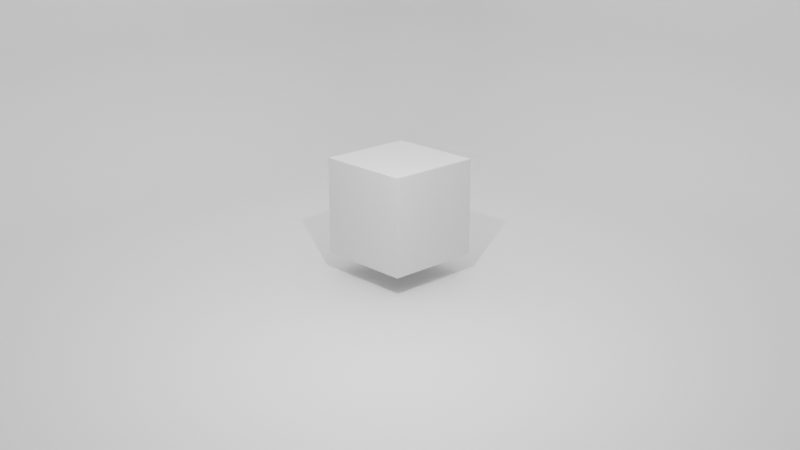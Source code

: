 # Source: basic-studio.blend  (saved by Blender 2.93.21; exported with 4.5.12 LTS)
import bpy
from mathutils import Matrix  # noqa: F401  (used for matrix-valued properties, if any)

bpy.ops.wm.read_factory_settings(use_empty=True)
scene = bpy.context.scene
scene.name = 'Scene'

# ---- collections
col_collection = bpy.data.collections.new('Collection'); scene.collection.children.link(col_collection)

# ---- materials (node trees are filled in below, after node groups)
mat_material = bpy.data.materials.new('Material')
mat_material.alpha_threshold = 0.0
mat_material.use_transparent_shadow = False
mat_material.line_color = (0.0, 0.0, 0.0, 1.0)
mat_fond = bpy.data.materials.new('Fond')
mat_fond.use_transparent_shadow = False

# ---- material node trees
mat_material.use_nodes = True; mat_material.node_tree.nodes.clear()
_N = mat_material.node_tree.nodes; _L = mat_material.node_tree.links
n0 = _N.new('ShaderNodeOutputMaterial'); n0.name = 'Material Output'; n0.location = (300, 300)
n1 = _N.new('ShaderNodeBsdfPrincipled'); n1.name = 'Principled BSDF'; n1.location = (10, 300)
n1.distribution = 'GGX'
n1.subsurface_method = 'BURLEY'
n1.inputs[2].default_value = 0.4
n1.inputs[3].default_value = 1.45
n1.inputs[27].default_value = (0.0, 0.0, 0.0, 1.0)
n1.inputs[28].default_value = 1.0
_L.new(n1.outputs[0], n0.inputs[0])
n0.is_active_output = True
mat_fond.use_nodes = True; mat_fond.node_tree.nodes.clear()
_N = mat_fond.node_tree.nodes; _L = mat_fond.node_tree.links
n0 = _N.new('ShaderNodeBsdfPrincipled'); n0.name = 'Principled BSDF'; n0.location = (10, 300)
n0.distribution = 'GGX'
n0.subsurface_method = 'BURLEY'
n0.inputs[3].default_value = 1.45
n0.inputs[27].default_value = (0.0, 0.0, 0.0, 1.0)
n0.inputs[28].default_value = 1.0
n1 = _N.new('ShaderNodeOutputMaterial'); n1.name = 'Material Output'; n1.location = (300, 300)
_L.new(n0.outputs[0], n1.inputs[0])
n1.is_active_output = True

# ---- world
world_world = bpy.data.worlds.new('World'); scene.world = world_world
world_world.use_nodes = True; world_world.node_tree.nodes.clear()
_N = world_world.node_tree.nodes; _L = world_world.node_tree.links
n0 = _N.new('ShaderNodeOutputWorld'); n0.name = 'World Output'; n0.location = (300, 300)
n1 = _N.new('ShaderNodeBackground'); n1.name = 'Background'; n1.location = (10, 300)
n1.inputs[0].default_value = (0.05088, 0.05088, 0.05088, 1.0)
_L.new(n1.outputs[0], n0.inputs[0])
n0.is_active_output = True
world_world.color = (0.05088, 0.05088, 0.05088)
world_world.use_sun_shadow = False
world_world.sun_shadow_jitter_overblur = 0.0

# ---- cameras
cam_camera = bpy.data.cameras.new('Camera')
cam_camera.clip_end = 100.0
cam_camera.ortho_scale = 7.314

# ---- lights
light_light = bpy.data.lights.new('Light', 'POINT')
light_light.transmission_factor = 0.0
light_light.energy = 1000.0
light_light.shadow_soft_size = 0.1
light_light.shadow_maximum_resolution = 0.006
light_light.use_absolute_resolution = True
light_area = bpy.data.lights.new('Area', 'AREA')
light_area.transmission_factor = 0.0
light_area.energy = 1963.0
light_area.shadow_soft_size = 21.48
light_area.shadow_maximum_resolution = 0.006
light_area.use_absolute_resolution = True
light_area.size = 21.48
light_area.size_y = 1.0

# ---- meshes
me_cube = bpy.data.meshes.new('Cube')
me_cube.from_pydata([(1.0, 1.0, 1.0), (1.0, 1.0, -1.0), (1.0, -1.0, 1.0), (1.0, -1.0, -1.0), (-1.0, 1.0, 1.0), (-1.0, 1.0, -1.0), (-1.0, -1.0, 1.0), (-1.0, -1.0, -1.0)], [], [(0, 4, 6, 2), (3, 2, 6, 7), (7, 6, 4, 5), (5, 1, 3, 7), (1, 0, 2, 3), (5, 4, 0, 1)])
_uv = me_cube.uv_layers.new(name='UVMap')
_uv.uv.foreach_set('vector', [0.625, 0.5, 0.875, 0.5, 0.875, 0.75, 0.625, 0.75, 0.375, 0.75, 0.625, 0.75, 0.625, 1.0, 0.375, 1.0, 0.375, 0.0, 0.625, 0.0, 0.625, 0.25, 0.375, 0.25, 0.125, 0.5, 0.375, 0.5, 0.375, 0.75, 0.125, 0.75, 0.375, 0.5, 0.625, 0.5, 0.625, 0.75, 0.375, 0.75, 0.375, 0.25, 0.625, 0.25, 0.625, 0.5, 0.375, 0.5])
me_cube.materials.append(mat_material)
me_cube.use_remesh_preserve_volume = False
me_cube.use_remesh_preserve_attributes = False
me_cube.use_mirror_vertex_groups = False
me_cube.update()
me_plane = bpy.data.meshes.new('Plane')
me_plane.from_pydata([(1.0, -1.0, 0.0), (-1.0, -1.0, 0.9123), (1.0, 1.0, 0.9123), (-0.6804, -1.0, 0.0), (-1.0, -1.0, 0.3196), (-0.7138, -1.0, 0.001751), (-0.7469, -1.0, 0.006984), (-0.7792, -1.0, 0.01564), (-0.8104, -1.0, 0.02763), (-0.8402, -1.0, 0.04282), (-0.8683, -1.0, 0.06104), (-0.8943, -1.0, 0.08209), (-0.9179, -1.0, 0.1057), (-0.939, -1.0, 0.1317), (-0.9572, -1.0, 0.1598), (-0.9724, -1.0, 0.1896), (-0.9844, -1.0, 0.2208), (-0.993, -1.0, 0.2531), (-0.9982, -1.0, 0.2862), (-1.0, 0.6804, 0.3196), (-0.6804, 0.6804, 0.0), (-0.6804, 1.0, 0.3196), (-0.9982, 0.6804, 0.2862), (-0.993, 0.6804, 0.2532), (-0.9844, 0.6804, 0.2208), (-0.9724, 0.6804, 0.1896), (-0.9572, 0.6804, 0.1598), (-0.939, 0.6804, 0.1317), (-0.9179, 0.6804, 0.1057), (-0.9982, 0.7138, 0.3196), (-0.9964, 0.7142, 0.2855), (-0.9908, 0.7144, 0.2515), (-0.9817, 0.7145, 0.2186), (-0.9694, 0.7146, 0.1875), (-0.9542, 0.7146, 0.1583), (-0.9364, 0.7146, 0.1313), (-0.9162, 0.7146, 0.1065), (-0.993, 0.7468, 0.3196), (-0.9908, 0.7481, 0.2851), (-0.9849, 0.7487, 0.2506), (-0.9755, 0.7489, 0.2176), (-0.963, 0.7486, 0.1869), (-0.948, 0.7482, 0.1586), (-0.9309, 0.7478, 0.1329), (-0.9118, 0.7476, 0.1096), (-0.9844, 0.7792, 0.3196), (-0.9818, 0.7811, 0.285), (-0.9755, 0.7819, 0.2505), (-0.9659, 0.7817, 0.2177), (-0.9536, 0.7809, 0.1877), (-0.9392, 0.7797, 0.1605), (-0.9231, 0.7786, 0.1362), (-0.9053, 0.7779, 0.1145), (-0.9724, 0.8104, 0.3196), (-0.9694, 0.8125, 0.285), (-0.9629, 0.813, 0.2508), (-0.9535, 0.8121, 0.2186), (-0.9419, 0.8102, 0.1895), (-0.9285, 0.8079, 0.1636), (-0.9137, 0.8059, 0.1408), (-0.8975, 0.8046, 0.1206), (-0.9572, 0.8402, 0.3196), (-0.9541, 0.8418, 0.2851), (-0.9478, 0.8415, 0.2513), (-0.9391, 0.8395, 0.2199), (-0.9284, 0.8363, 0.1918), (-0.9165, 0.8327, 0.1673), (-0.9035, 0.8294, 0.1459), (-0.889, 0.8274, 0.1273), (-0.939, 0.8683, 0.3196), (-0.9362, 0.8689, 0.2852), (-0.9306, 0.8674, 0.2519), (-0.9228, 0.8639, 0.2212), (-0.9136, 0.8592, 0.194), (-0.9034, 0.8541, 0.1705), (-0.8925, 0.8495, 0.1505), (-0.8805, 0.8464, 0.1337), (-0.9179, 0.8943, 0.3196), (-0.9159, 0.8937, 0.2854), (-0.9115, 0.8907, 0.2523), (-0.9051, 0.8857, 0.222), (-0.8974, 0.8795, 0.1953), (-0.889, 0.8728, 0.1726), (-0.8804, 0.8663, 0.1536), (-0.8719, 0.8613, 0.1387), (-0.6804, 0.7138, 0.00175), (-0.6804, 0.7468, 0.006983), (-0.6804, 0.7792, 0.01564), (-0.6804, 0.8104, 0.02763), (-0.6804, 0.8402, 0.04282), (-0.6804, 0.8683, 0.06104), (-0.6804, 0.8943, 0.08209), (-0.7138, 0.6804, 0.00175), (-0.7142, 0.7145, 0.003629), (-0.7144, 0.7485, 0.009194), (-0.7145, 0.7814, 0.01829), (-0.7146, 0.8125, 0.0306), (-0.7146, 0.8417, 0.04582), (-0.7146, 0.8687, 0.06365), (-0.7146, 0.8935, 0.08385), (-0.7468, 0.6804, 0.006983), (-0.7481, 0.7149, 0.009157), (-0.7487, 0.7494, 0.0151), (-0.7489, 0.7824, 0.02455), (-0.7486, 0.8131, 0.03699), (-0.7482, 0.8414, 0.05197), (-0.7478, 0.8671, 0.06913), (-0.7476, 0.8904, 0.08823), (-0.7792, 0.6804, 0.01564), (-0.7811, 0.715, 0.01825), (-0.7819, 0.7495, 0.02454), (-0.7817, 0.7823, 0.03413), (-0.7809, 0.8123, 0.04639), (-0.7797, 0.8395, 0.06078), (-0.7786, 0.8638, 0.07693), (-0.7779, 0.8855, 0.09472), (-0.8104, 0.6804, 0.02763), (-0.8125, 0.715, 0.03061), (-0.813, 0.7492, 0.03706), (-0.8121, 0.7814, 0.04647), (-0.8102, 0.8105, 0.05814), (-0.8079, 0.8364, 0.07149), (-0.8059, 0.8592, 0.08628), (-0.8046, 0.8794, 0.1025), (-0.8402, 0.6804, 0.04282), (-0.8418, 0.7149, 0.04592), (-0.8415, 0.7487, 0.05216), (-0.8395, 0.7801, 0.06095), (-0.8363, 0.8082, 0.07157), (-0.8327, 0.8327, 0.08346), (-0.8294, 0.8541, 0.09653), (-0.8274, 0.8727, 0.111), (-0.8683, 0.6804, 0.06104), (-0.8689, 0.7148, 0.06383), (-0.8674, 0.7481, 0.06939), (-0.8639, 0.7788, 0.07715), (-0.8592, 0.806, 0.0864), (-0.8541, 0.8295, 0.09657), (-0.8495, 0.8495, 0.1075), (-0.8464, 0.8663, 0.1195), (-0.8943, 0.6804, 0.08209), (-0.8937, 0.7146, 0.08407), (-0.8907, 0.7477, 0.08852), (-0.8857, 0.778, 0.09493), (-0.8795, 0.8047, 0.1026), (-0.8728, 0.8274, 0.111), (-0.8663, 0.8464, 0.1196), (-0.8613, 0.8613, 0.1281), (-0.7138, 0.9982, 0.3196), (-0.7468, 0.993, 0.3196), (-0.7792, 0.9844, 0.3196), (-0.8104, 0.9724, 0.3196), (-0.8402, 0.9572, 0.3196), (-0.8683, 0.939, 0.3196), (-0.8943, 0.9179, 0.3196), (-0.6804, 0.9982, 0.2862), (-0.7145, 0.9964, 0.2858), (-0.7485, 0.9908, 0.2856), (-0.7814, 0.9817, 0.2855), (-0.8125, 0.9694, 0.2854), (-0.8417, 0.9542, 0.2854), (-0.8687, 0.9364, 0.2854), (-0.8935, 0.9162, 0.2854), (-0.6804, 0.993, 0.2532), (-0.7149, 0.9908, 0.2519), (-0.7494, 0.9849, 0.2513), (-0.7824, 0.9755, 0.2511), (-0.8131, 0.963, 0.2514), (-0.8414, 0.948, 0.2518), (-0.8671, 0.9309, 0.2522), (-0.8904, 0.9118, 0.2524), (-0.6804, 0.9844, 0.2208), (-0.715, 0.9818, 0.2189), (-0.7495, 0.9755, 0.2181), (-0.7823, 0.9659, 0.2183), (-0.8123, 0.9536, 0.2191), (-0.8395, 0.9392, 0.2203), (-0.8638, 0.9231, 0.2214), (-0.8855, 0.9053, 0.2221), (-0.6804, 0.9724, 0.1896), (-0.715, 0.9694, 0.1875), (-0.7492, 0.9629, 0.187), (-0.7814, 0.9535, 0.1879), (-0.8105, 0.9419, 0.1898), (-0.8364, 0.9285, 0.1921), (-0.8592, 0.9137, 0.1941), (-0.8794, 0.8975, 0.1954), (-0.6804, 0.9572, 0.1598), (-0.7149, 0.9541, 0.1582), (-0.7487, 0.9478, 0.1585), (-0.7801, 0.9391, 0.1605), (-0.8082, 0.9284, 0.1637), (-0.8327, 0.9165, 0.1673), (-0.8541, 0.9035, 0.1706), (-0.8727, 0.889, 0.1726), (-0.6804, 0.939, 0.1317), (-0.7148, 0.9362, 0.1311), (-0.7481, 0.9306, 0.1326), (-0.7788, 0.9228, 0.1361), (-0.806, 0.9136, 0.1408), (-0.8295, 0.9034, 0.1459), (-0.8495, 0.8925, 0.1505), (-0.8663, 0.8805, 0.1536), (-0.6804, 0.9179, 0.1057), (-0.7146, 0.9159, 0.1063), (-0.7477, 0.9115, 0.1093), (-0.778, 0.9051, 0.1143), (-0.8047, 0.8974, 0.1205), (-0.8274, 0.889, 0.1272), (-0.8464, 0.8804, 0.1337), (-0.8613, 0.8719, 0.1387), (1.0, 1.0, 0.3196), (1.0, 0.6804, 0.0), (1.0, 0.9982, 0.2862), (1.0, 0.993, 0.2531), (1.0, 0.9844, 0.2208), (1.0, 0.9724, 0.1896), (1.0, 0.9572, 0.1598), (1.0, 0.939, 0.1317), (1.0, 0.9179, 0.1057), (1.0, 0.8943, 0.08209), (1.0, 0.8683, 0.06104), (1.0, 0.8402, 0.04282), (1.0, 0.8104, 0.02763), (1.0, 0.7792, 0.01564), (1.0, 0.7469, 0.006984), (1.0, 0.7138, 0.001751), (-1.0, 0.6804, 0.9123), (-0.6804, 1.0, 0.9123), (-0.9982, 0.7138, 0.9123), (-0.993, 0.7469, 0.9123), (-0.9844, 0.7792, 0.9123), (-0.9724, 0.8104, 0.9123), (-0.9572, 0.8402, 0.9123), (-0.939, 0.8683, 0.9123), (-0.9179, 0.8943, 0.9123), (-0.8943, 0.9179, 0.9123), (-0.8683, 0.939, 0.9123), (-0.8402, 0.9572, 0.9123), (-0.8104, 0.9724, 0.9123), (-0.7792, 0.9844, 0.9123), (-0.7469, 0.993, 0.9123), (-0.7138, 0.9982, 0.9123)], [], [(21, 211, 2, 228), (3, 0, 212, 20), (19, 22, 30, 29), (22, 23, 31, 30), (23, 24, 32, 31), (24, 25, 33, 32), (25, 26, 34, 33), (26, 27, 35, 34), (27, 28, 36, 35), (28, 140, 141, 36), (29, 30, 38, 37), (30, 31, 39, 38), (31, 32, 40, 39), (32, 33, 41, 40), (33, 34, 42, 41), (34, 35, 43, 42), (35, 36, 44, 43), (36, 141, 142, 44), (37, 38, 46, 45), (38, 39, 47, 46), (39, 40, 48, 47), (40, 41, 49, 48), (41, 42, 50, 49), (42, 43, 51, 50), (43, 44, 52, 51), (44, 142, 143, 52), (45, 46, 54, 53), (46, 47, 55, 54), (47, 48, 56, 55), (48, 49, 57, 56), (49, 50, 58, 57), (50, 51, 59, 58), (51, 52, 60, 59), (52, 143, 144, 60), (53, 54, 62, 61), (54, 55, 63, 62), (55, 56, 64, 63), (56, 57, 65, 64), (57, 58, 66, 65), (58, 59, 67, 66), (59, 60, 68, 67), (60, 144, 145, 68), (61, 62, 70, 69), (62, 63, 71, 70), (63, 64, 72, 71), (64, 65, 73, 72), (65, 66, 74, 73), (66, 67, 75, 74), (67, 68, 76, 75), (68, 145, 146, 76), (69, 70, 78, 77), (70, 71, 79, 78), (71, 72, 80, 79), (72, 73, 81, 80), (73, 74, 82, 81), (74, 75, 83, 82), (75, 76, 84, 83), (76, 146, 147, 84), (20, 85, 93, 92), (85, 86, 94, 93), (86, 87, 95, 94), (87, 88, 96, 95), (88, 89, 97, 96), (89, 90, 98, 97), (90, 91, 99, 98), (91, 203, 204, 99), (92, 93, 101, 100), (93, 94, 102, 101), (94, 95, 103, 102), (95, 96, 104, 103), (96, 97, 105, 104), (97, 98, 106, 105), (98, 99, 107, 106), (99, 204, 205, 107), (100, 101, 109, 108), (101, 102, 110, 109), (102, 103, 111, 110), (103, 104, 112, 111), (104, 105, 113, 112), (105, 106, 114, 113), (106, 107, 115, 114), (107, 205, 206, 115), (108, 109, 117, 116), (109, 110, 118, 117), (110, 111, 119, 118), (111, 112, 120, 119), (112, 113, 121, 120), (113, 114, 122, 121), (114, 115, 123, 122), (115, 206, 207, 123), (116, 117, 125, 124), (117, 118, 126, 125), (118, 119, 127, 126), (119, 120, 128, 127), (120, 121, 129, 128), (121, 122, 130, 129), (122, 123, 131, 130), (123, 207, 208, 131), (124, 125, 133, 132), (125, 126, 134, 133), (126, 127, 135, 134), (127, 128, 136, 135), (128, 129, 137, 136), (129, 130, 138, 137), (130, 131, 139, 138), (131, 208, 209, 139), (132, 133, 141, 140), (133, 134, 142, 141), (134, 135, 143, 142), (135, 136, 144, 143), (136, 137, 145, 144), (137, 138, 146, 145), (138, 139, 147, 146), (139, 209, 210, 147), (21, 148, 156, 155), (148, 149, 157, 156), (149, 150, 158, 157), (150, 151, 159, 158), (151, 152, 160, 159), (152, 153, 161, 160), (153, 154, 162, 161), (154, 77, 78, 162), (155, 156, 164, 163), (156, 157, 165, 164), (157, 158, 166, 165), (158, 159, 167, 166), (159, 160, 168, 167), (160, 161, 169, 168), (161, 162, 170, 169), (162, 78, 79, 170), (163, 164, 172, 171), (164, 165, 173, 172), (165, 166, 174, 173), (166, 167, 175, 174), (167, 168, 176, 175), (168, 169, 177, 176), (169, 170, 178, 177), (170, 79, 80, 178), (171, 172, 180, 179), (172, 173, 181, 180), (173, 174, 182, 181), (174, 175, 183, 182), (175, 176, 184, 183), (176, 177, 185, 184), (177, 178, 186, 185), (178, 80, 81, 186), (179, 180, 188, 187), (180, 181, 189, 188), (181, 182, 190, 189), (182, 183, 191, 190), (183, 184, 192, 191), (184, 185, 193, 192), (185, 186, 194, 193), (186, 81, 82, 194), (187, 188, 196, 195), (188, 189, 197, 196), (189, 190, 198, 197), (190, 191, 199, 198), (191, 192, 200, 199), (192, 193, 201, 200), (193, 194, 202, 201), (194, 82, 83, 202), (195, 196, 204, 203), (196, 197, 205, 204), (197, 198, 206, 205), (198, 199, 207, 206), (199, 200, 208, 207), (200, 201, 209, 208), (201, 202, 210, 209), (202, 83, 84, 210), (84, 147, 210), (19, 4, 18, 22), (22, 18, 17, 23), (23, 17, 16, 24), (24, 16, 15, 25), (25, 15, 14, 26), (26, 14, 13, 27), (27, 13, 12, 28), (28, 12, 11, 140), (140, 11, 10, 132), (132, 10, 9, 124), (124, 9, 8, 116), (116, 8, 7, 108), (108, 7, 6, 100), (100, 6, 5, 92), (92, 5, 3, 20), (211, 21, 155, 213), (213, 155, 163, 214), (214, 163, 171, 215), (215, 171, 179, 216), (216, 179, 187, 217), (217, 187, 195, 218), (218, 195, 203, 219), (219, 203, 91, 220), (220, 91, 90, 221), (221, 90, 89, 222), (222, 89, 88, 223), (223, 88, 87, 224), (224, 87, 86, 225), (225, 86, 85, 226), (226, 85, 20, 212), (227, 19, 29, 229), (229, 29, 37, 230), (230, 37, 45, 231), (231, 45, 53, 232), (232, 53, 61, 233), (233, 61, 69, 234), (234, 69, 77, 235), (235, 77, 154, 236), (236, 154, 153, 237), (237, 153, 152, 238), (238, 152, 151, 239), (239, 151, 150, 240), (240, 150, 149, 241), (241, 149, 148, 242), (242, 148, 21, 228), (4, 19, 227, 1)])
me_plane.polygons.foreach_set('use_smooth', [True] * 217)
_uv = me_plane.uv_layers.new(name='UVMap')
_uv.uv.foreach_set('vector', [0.1598, 1.0, 1.0, 1.0, 1.0, 1.0, 0.1598, 1.0, 0.1598, 0.0, 1.0, 0.0, 1.0, 0.8402, 0.1598, 0.8402, 0.0, 0.8402, 0.0, 0.8402, 0.0, 0.8571, 0.0, 0.8569, 0.0, 0.8402, 0.0, 0.8402, 0.0, 0.8572, 0.0, 0.8571, 0.0, 0.8402, 0.0, 0.8402, 0.0, 0.8573, 0.0, 0.8572, 0.0, 0.8402, 0.0, 0.8402, 0.0, 0.8573, 0.0, 0.8573, 0.0, 0.8402, 0.0, 0.8402, 0.0, 0.8573, 0.0, 0.8573, 0.0, 0.8402, 0.0, 0.8402, 0.0, 0.8573, 0.0, 0.8573, 0.0, 0.8402, 0.0, 0.8402, 0.0, 0.8573, 0.0, 0.8573, 0.0, 0.8402, 0.0, 0.8402, 0.0, 0.8573, 0.0, 0.8573, 0.0, 0.8569, 0.0, 0.8571, 0.0, 0.8741, 0.0, 0.8734, 0.0, 0.8571, 0.0, 0.8572, 0.0, 0.8744, 0.0, 0.8741, 0.0, 0.8572, 0.0, 0.8573, 0.0, 0.8744, 0.0, 0.8744, 0.0, 0.8573, 0.0, 0.8573, 0.0, 0.8743, 0.0, 0.8744, 0.0, 0.8573, 0.0, 0.8573, 0.0, 0.8741, 0.0, 0.8743, 0.0, 0.8573, 0.0, 0.8573, 0.0, 0.8739, 0.0, 0.8741, 0.0, 0.8573, 0.0, 0.8573, 0.0, 0.8738, 0.0, 0.8739, 0.0, 0.8573, 0.0, 0.8573, 0.0, 0.8738, 0.0, 0.8738, 0.0, 0.8734, 0.0, 0.8741, 0.0, 0.8905, 0.0, 0.8896, 0.0, 0.8741, 0.0, 0.8744, 0.0, 0.891, 0.0, 0.8905, 0.0, 0.8744, 0.0, 0.8744, 0.0, 0.8909, 0.0, 0.891, 0.0, 0.8744, 0.0, 0.8743, 0.0, 0.8904, 0.0, 0.8909, 0.0, 0.8743, 0.0, 0.8741, 0.0, 0.8898, 0.0, 0.8904, 0.0, 0.8741, 0.0, 0.8739, 0.0, 0.8893, 0.0, 0.8898, 0.0, 0.8739, 0.0, 0.8738, 0.0, 0.889, 0.0, 0.8893, 0.0, 0.8738, 0.0, 0.8738, 0.0, 0.889, 0.0, 0.889, 0.0, 0.8896, 0.0, 0.8905, 0.0, 0.9062, 0.0, 0.9052, 0.0, 0.8905, 0.0, 0.891, 0.0, 0.9065, 0.0, 0.9062, 0.0, 0.891, 0.0, 0.8909, 0.0, 0.906, 0.0, 0.9065, 0.0, 0.8909, 0.0, 0.8904, 0.0, 0.9051, 0.0, 0.906, 0.0, 0.8904, 0.0, 0.8898, 0.0, 0.904, 0.0, 0.9051, 0.0, 0.8898, 0.0, 0.8893, 0.0, 0.9029, 0.0, 0.904, 0.0, 0.8893, 0.0, 0.889, 0.0, 0.9023, 0.0, 0.9029, 0.0, 0.889, 0.0, 0.889, 0.0, 0.9023, 0.0, 0.9023, 0.0, 0.9052, 0.0, 0.9062, 0.0, 0.9209, 0.0, 0.9201, 0.0, 0.9062, 0.0, 0.9065, 0.0, 0.9208, 0.0, 0.9209, 0.0, 0.9065, 0.0, 0.906, 0.0, 0.9197, 0.0, 0.9208, 0.0, 0.906, 0.0, 0.9051, 0.0, 0.9181, 0.0, 0.9197, 0.0, 0.9051, 0.0, 0.904, 0.0, 0.9163, 0.0, 0.9181, 0.0, 0.904, 0.0, 0.9029, 0.0, 0.9147, 0.0, 0.9163, 0.0, 0.9029, 0.0, 0.9023, 0.0, 0.9137, 0.0, 0.9147, 0.0, 0.9023, 0.0, 0.9023, 0.0, 0.9137, 0.0, 0.9137, 0.0, 0.9201, 0.0, 0.9209, 0.0, 0.9345, 0.0, 0.9341, 0.0, 0.9209, 0.0, 0.9208, 0.0, 0.9337, 0.0, 0.9345, 0.0, 0.9208, 0.0, 0.9197, 0.0, 0.932, 0.0, 0.9337, 0.0, 0.9197, 0.0, 0.9181, 0.0, 0.9296, 0.0, 0.932, 0.0, 0.9181, 0.0, 0.9163, 0.0, 0.9271, 0.0, 0.9296, 0.0, 0.9163, 0.0, 0.9147, 0.0, 0.9247, 0.0, 0.9271, 0.0, 0.9147, 0.0, 0.9137, 0.0, 0.9232, 0.0, 0.9247, 0.0, 0.9137, 0.0, 0.9137, 0.0, 0.9232, 0.0, 0.9232, 0.0, 0.9341, 0.0, 0.9345, 0.0, 0.9469, 0.0, 0.9471, 0.0, 0.9345, 0.0, 0.9337, 0.0, 0.9453, 0.0, 0.9469, 0.0, 0.9337, 0.0, 0.932, 0.0, 0.9428, 0.0, 0.9453, 0.0, 0.932, 0.0, 0.9296, 0.0, 0.9397, 0.0, 0.9428, 0.0, 0.9296, 0.0, 0.9271, 0.0, 0.9364, 0.0, 0.9397, 0.0, 0.9271, 0.0, 0.9247, 0.0, 0.9332, 0.0, 0.9364, 0.0, 0.9247, 0.0, 0.9232, 0.0, 0.9307, 0.0, 0.9332, 0.0, 0.9232, 0.0, 0.9232, 0.0, 0.9307, 0.0, 0.9307, 0.1598, 0.8402, 0.1598, 0.8569, 0.1429, 0.8573, 0.1431, 0.8402, 0.1598, 0.8569, 0.1598, 0.8734, 0.1428, 0.8742, 0.1429, 0.8573, 0.1598, 0.8734, 0.1598, 0.8896, 0.1427, 0.8907, 0.1428, 0.8742, 0.1598, 0.8896, 0.1598, 0.9052, 0.1427, 0.9063, 0.1427, 0.8907, 0.1598, 0.9052, 0.1598, 0.9201, 0.1427, 0.9209, 0.1427, 0.9063, 0.1598, 0.9201, 0.1598, 0.9341, 0.1427, 0.9344, 0.1427, 0.9209, 0.1598, 0.9341, 0.1598, 0.9471, 0.1427, 0.9467, 0.1427, 0.9344, 0.1598, 0.9471, 0.1598, 1.0, 0.1427, 1.0, 0.1427, 0.9467, 0.1431, 0.8402, 0.1429, 0.8573, 0.1259, 0.8574, 0.1266, 0.8402, 0.1429, 0.8573, 0.1428, 0.8742, 0.1256, 0.8747, 0.1259, 0.8574, 0.1428, 0.8742, 0.1427, 0.8907, 0.1256, 0.8912, 0.1256, 0.8747, 0.1427, 0.8907, 0.1427, 0.9063, 0.1257, 0.9066, 0.1256, 0.8912, 0.1427, 0.9063, 0.1427, 0.9209, 0.1259, 0.9207, 0.1257, 0.9066, 0.1427, 0.9209, 0.1427, 0.9344, 0.1261, 0.9336, 0.1259, 0.9207, 0.1427, 0.9344, 0.1427, 0.9467, 0.1262, 0.9452, 0.1261, 0.9336, 0.1427, 0.9467, 0.1427, 1.0, 0.1262, 1.0, 0.1262, 0.9452, 0.1266, 0.8402, 0.1259, 0.8574, 0.1095, 0.8575, 0.1104, 0.8402, 0.1259, 0.8574, 0.1256, 0.8747, 0.109, 0.8748, 0.1095, 0.8575, 0.1256, 0.8747, 0.1256, 0.8912, 0.1091, 0.8912, 0.109, 0.8748, 0.1256, 0.8912, 0.1257, 0.9066, 0.1096, 0.9062, 0.1091, 0.8912, 0.1257, 0.9066, 0.1259, 0.9207, 0.1102, 0.9197, 0.1096, 0.9062, 0.1259, 0.9207, 0.1261, 0.9336, 0.1107, 0.9319, 0.1102, 0.9197, 0.1261, 0.9336, 0.1262, 0.9452, 0.111, 0.9428, 0.1107, 0.9319, 0.1262, 0.9452, 0.1262, 1.0, 0.111, 1.0, 0.111, 0.9428, 0.1104, 0.8402, 0.1095, 0.8575, 0.09377, 0.8575, 0.0948, 0.8402, 0.1095, 0.8575, 0.109, 0.8748, 0.09351, 0.8746, 0.09377, 0.8575, 0.109, 0.8748, 0.1091, 0.8912, 0.09395, 0.8907, 0.09351, 0.8746, 0.1091, 0.8912, 0.1096, 0.9062, 0.09488, 0.9053, 0.09395, 0.8907, 0.1096, 0.9062, 0.1102, 0.9197, 0.09603, 0.9182, 0.09488, 0.9053, 0.1102, 0.9197, 0.1107, 0.9319, 0.09707, 0.9296, 0.09603, 0.9182, 0.1107, 0.9319, 0.111, 0.9428, 0.0977, 0.9397, 0.09707, 0.9296, 0.111, 0.9428, 0.111, 1.0, 0.09767, 1.0, 0.0977, 0.9397, 0.0948, 0.8402, 0.09377, 0.8575, 0.07909, 0.8574, 0.0799, 0.8402, 0.09377, 0.8575, 0.09351, 0.8746, 0.07924, 0.8743, 0.07909, 0.8574, 0.09351, 0.8746, 0.09395, 0.8907, 0.08026, 0.89, 0.07924, 0.8743, 0.09395, 0.8907, 0.09488, 0.9053, 0.08185, 0.9041, 0.08026, 0.89, 0.09488, 0.9053, 0.09603, 0.9182, 0.08367, 0.9164, 0.08185, 0.9041, 0.09603, 0.9182, 0.09707, 0.9296, 0.08529, 0.9271, 0.08367, 0.9164, 0.09707, 0.9296, 0.0977, 0.9397, 0.08629, 0.9364, 0.08529, 0.9271, 0.0977, 0.9397, 0.09767, 1.0, 0.08628, 1.0, 0.08629, 0.9364, 0.0799, 0.8402, 0.07909, 0.8574, 0.06553, 0.8574, 0.06587, 0.8402, 0.07909, 0.8574, 0.07924, 0.8743, 0.06632, 0.8741, 0.06553, 0.8574, 0.07924, 0.8743, 0.08026, 0.89, 0.06804, 0.8894, 0.06632, 0.8741, 0.08026, 0.89, 0.08185, 0.9041, 0.07038, 0.903, 0.06804, 0.8894, 0.08185, 0.9041, 0.08367, 0.9164, 0.07294, 0.9147, 0.07038, 0.903, 0.08367, 0.9164, 0.08529, 0.9271, 0.07527, 0.9247, 0.07294, 0.9147, 0.08529, 0.9271, 0.08629, 0.9364, 0.07681, 0.9332, 0.07527, 0.9247, 0.08629, 0.9364, 0.08628, 1.0, 0.07681, 1.0, 0.07681, 0.9332, 0.06587, 0.8402, 0.06553, 0.8574, 0.05315, 0.8573, 0.05287, 0.8402, 0.06553, 0.8574, 0.06632, 0.8741, 0.05466, 0.8738, 0.05315, 0.8573, 0.06632, 0.8741, 0.06804, 0.8894, 0.05715, 0.889, 0.05466, 0.8738, 0.06804, 0.8894, 0.07038, 0.903, 0.06026, 0.9023, 0.05715, 0.889, 0.07038, 0.903, 0.07294, 0.9147, 0.06361, 0.9137, 0.06026, 0.9023, 0.07294, 0.9147, 0.07527, 0.9247, 0.06683, 0.9232, 0.06361, 0.9137, 0.07527, 0.9247, 0.07681, 0.9332, 0.06934, 0.9307, 0.06683, 0.9232, 0.07681, 0.9332, 0.07681, 1.0, 0.06934, 1.0, 0.06934, 0.9307, 0.1598, 1.0, 0.1431, 1.0, 0.1427, 1.0, 0.1598, 1.0, 0.1431, 1.0, 0.1266, 1.0, 0.1258, 1.0, 0.1427, 1.0, 0.1266, 1.0, 0.1104, 1.0, 0.1093, 1.0, 0.1258, 1.0, 0.1104, 1.0, 0.0948, 1.0, 0.09374, 1.0, 0.1093, 1.0, 0.0948, 1.0, 0.0799, 1.0, 0.07915, 1.0, 0.09374, 1.0, 0.0799, 1.0, 0.06587, 1.0, 0.06564, 1.0, 0.07915, 1.0, 0.06587, 1.0, 0.05287, 1.0, 0.05327, 1.0, 0.06564, 1.0, 0.05287, 1.0, 0.0, 1.0, 0.0, 1.0, 0.05327, 1.0, 0.1598, 1.0, 0.1427, 1.0, 0.1426, 1.0, 0.1598, 1.0, 0.1427, 1.0, 0.1258, 1.0, 0.1253, 1.0, 0.1426, 1.0, 0.1258, 1.0, 0.1093, 1.0, 0.1088, 1.0, 0.1253, 1.0, 0.1093, 1.0, 0.09374, 1.0, 0.09343, 1.0, 0.1088, 1.0, 0.09374, 1.0, 0.07915, 1.0, 0.0793, 1.0, 0.09343, 1.0, 0.07915, 1.0, 0.06564, 1.0, 0.06644, 1.0, 0.0793, 1.0, 0.06564, 1.0, 0.05327, 1.0, 0.0548, 1.0, 0.06644, 1.0, 0.05327, 1.0, 0.0, 1.0, 0.0, 1.0, 0.0548, 1.0, 0.1598, 1.0, 0.1426, 1.0, 0.1425, 1.0, 0.1598, 1.0, 0.1426, 1.0, 0.1253, 1.0, 0.1252, 1.0, 0.1425, 1.0, 0.1253, 1.0, 0.1088, 1.0, 0.1088, 1.0, 0.1252, 1.0, 0.1088, 1.0, 0.09343, 1.0, 0.09383, 1.0, 0.1088, 1.0, 0.09343, 1.0, 0.0793, 1.0, 0.08027, 1.0, 0.09383, 1.0, 0.0793, 1.0, 0.06644, 1.0, 0.06812, 1.0, 0.08027, 1.0, 0.06644, 1.0, 0.0548, 1.0, 0.05725, 1.0, 0.06812, 1.0, 0.0548, 1.0, 0.0, 1.0, 0.0, 1.0, 0.05725, 1.0, 0.1598, 1.0, 0.1425, 1.0, 0.1425, 1.0, 0.1598, 1.0, 0.1425, 1.0, 0.1252, 1.0, 0.1254, 1.0, 0.1425, 1.0, 0.1252, 1.0, 0.1088, 1.0, 0.1093, 1.0, 0.1254, 1.0, 0.1088, 1.0, 0.09383, 1.0, 0.09475, 1.0, 0.1093, 1.0, 0.09383, 1.0, 0.08027, 1.0, 0.08182, 1.0, 0.09475, 1.0, 0.08027, 1.0, 0.06812, 1.0, 0.0704, 1.0, 0.08182, 1.0, 0.06812, 1.0, 0.05725, 1.0, 0.0603, 1.0, 0.0704, 1.0, 0.05725, 1.0, 0.0, 1.0, 0.0, 1.0, 0.0603, 1.0, 0.1598, 1.0, 0.1425, 1.0, 0.1426, 1.0, 0.1598, 1.0, 0.1425, 1.0, 0.1254, 1.0, 0.1257, 1.0, 0.1426, 1.0, 0.1254, 1.0, 0.1093, 1.0, 0.11, 1.0, 0.1257, 1.0, 0.1093, 1.0, 0.09475, 1.0, 0.09592, 1.0, 0.11, 1.0, 0.09475, 1.0, 0.08182, 1.0, 0.08363, 1.0, 0.09592, 1.0, 0.08182, 1.0, 0.0704, 1.0, 0.07294, 1.0, 0.08363, 1.0, 0.0704, 1.0, 0.0603, 1.0, 0.06363, 1.0, 0.07294, 1.0, 0.0603, 1.0, 0.0, 1.0, 0.0, 1.0, 0.06363, 1.0, 0.1598, 1.0, 0.1426, 1.0, 0.1426, 1.0, 0.1598, 1.0, 0.1426, 1.0, 0.1257, 1.0, 0.1259, 1.0, 0.1426, 1.0, 0.1257, 1.0, 0.11, 1.0, 0.1106, 1.0, 0.1259, 1.0, 0.11, 1.0, 0.09592, 1.0, 0.097, 1.0, 0.1106, 1.0, 0.09592, 1.0, 0.08363, 1.0, 0.08526, 1.0, 0.097, 1.0, 0.08363, 1.0, 0.07294, 1.0, 0.07526, 1.0, 0.08526, 1.0, 0.07294, 1.0, 0.06363, 1.0, 0.06683, 1.0, 0.07526, 1.0, 0.06363, 1.0, 0.0, 1.0, 0.0, 1.0, 0.06683, 1.0, 0.1598, 1.0, 0.1426, 1.0, 0.1427, 1.0, 0.1598, 1.0, 0.1426, 1.0, 0.1259, 1.0, 0.1262, 1.0, 0.1427, 1.0, 0.1259, 1.0, 0.1106, 1.0, 0.111, 1.0, 0.1262, 1.0, 0.1106, 1.0, 0.097, 1.0, 0.09767, 1.0, 0.111, 1.0, 0.097, 1.0, 0.08526, 1.0, 0.08628, 1.0, 0.09767, 1.0, 0.08526, 1.0, 0.07526, 1.0, 0.07681, 1.0, 0.08628, 1.0, 0.07526, 1.0, 0.06683, 1.0, 0.06934, 1.0, 0.07681, 1.0, 0.06683, 1.0, 0.0, 1.0, 0.0, 1.0, 0.06934, 1.0, 0.0, 0.9307, 0.06934, 0.9307, 0.06934, 1.0, 0.0, 0.8402, 0.0, 0.0, 0.0, 0.0, 0.0, 0.8402, 0.0, 0.8402, 0.0, 0.0, 0.0, 0.0, 0.0, 0.8402, 0.0, 0.8402, 0.0, 0.0, 0.0, 0.0, 0.0, 0.8402, 0.0, 0.8402, 0.0, 0.0, 0.0, 0.0, 0.0, 0.8402, 0.0, 0.8402, 0.0, 0.0, 0.0, 0.0, 0.0, 0.8402, 0.0, 0.8402, 0.0, 0.0, 0.0, 0.0, 0.0, 0.8402, 0.0, 0.8402, 0.0, 0.0, 0.0, 0.0, 0.0, 0.8402, 0.0, 0.8402, 0.0, 0.0, 0.05287, 0.0, 0.05287, 0.8402, 0.05287, 0.8402, 0.05287, 0.0, 0.06587, 0.0, 0.06587, 0.8402, 0.06587, 0.8402, 0.06587, 0.0, 0.0799, 0.0, 0.0799, 0.8402, 0.0799, 0.8402, 0.0799, 0.0, 0.0948, 0.0, 0.0948, 0.8402, 0.0948, 0.8402, 0.0948, 0.0, 0.1104, 0.0, 0.1104, 0.8402, 0.1104, 0.8402, 0.1104, 0.0, 0.1266, 0.0, 0.1266, 0.8402, 0.1266, 0.8402, 0.1266, 0.0, 0.1431, 0.0, 0.1431, 0.8402, 0.1431, 0.8402, 0.1431, 0.0, 0.1598, 0.0, 0.1598, 0.8402, 1.0, 1.0, 0.1598, 1.0, 0.1598, 1.0, 1.0, 1.0, 1.0, 1.0, 0.1598, 1.0, 0.1598, 1.0, 1.0, 1.0, 1.0, 1.0, 0.1598, 1.0, 0.1598, 1.0, 1.0, 1.0, 1.0, 1.0, 0.1598, 1.0, 0.1598, 1.0, 1.0, 1.0, 1.0, 1.0, 0.1598, 1.0, 0.1598, 1.0, 1.0, 1.0, 1.0, 1.0, 0.1598, 1.0, 0.1598, 1.0, 1.0, 1.0, 1.0, 1.0, 0.1598, 1.0, 0.1598, 1.0, 1.0, 1.0, 1.0, 1.0, 0.1598, 1.0, 0.1598, 0.9471, 1.0, 0.9471, 1.0, 0.9471, 0.1598, 0.9471, 0.1598, 0.9341, 1.0, 0.9341, 1.0, 0.9341, 0.1598, 0.9341, 0.1598, 0.9201, 1.0, 0.9201, 1.0, 0.9201, 0.1598, 0.9201, 0.1598, 0.9052, 1.0, 0.9052, 1.0, 0.9052, 0.1598, 0.9052, 0.1598, 0.8896, 1.0, 0.8896, 1.0, 0.8896, 0.1598, 0.8896, 0.1598, 0.8734, 1.0, 0.8734, 1.0, 0.8734, 0.1598, 0.8734, 0.1598, 0.8569, 1.0, 0.8569, 1.0, 0.8569, 0.1598, 0.8569, 0.1598, 0.8402, 1.0, 0.8402, 0.0, 0.8402, 0.0, 0.8402, 0.0, 0.8569, 0.0, 0.8569, 0.0, 0.8569, 0.0, 0.8569, 0.0, 0.8734, 0.0, 0.8734, 0.0, 0.8734, 0.0, 0.8734, 0.0, 0.8896, 0.0, 0.8896, 0.0, 0.8896, 0.0, 0.8896, 0.0, 0.9052, 0.0, 0.9052, 0.0, 0.9052, 0.0, 0.9052, 0.0, 0.9201, 0.0, 0.9201, 0.0, 0.9201, 0.0, 0.9201, 0.0, 0.9341, 0.0, 0.9341, 0.0, 0.9341, 0.0, 0.9341, 0.0, 0.9471, 0.0, 0.9471, 0.0, 0.9471, 0.0, 0.9471, 0.05287, 1.0, 0.05287, 1.0, 0.05287, 1.0, 0.05287, 1.0, 0.06587, 1.0, 0.06587, 1.0, 0.06587, 1.0, 0.06587, 1.0, 0.0799, 1.0, 0.0799, 1.0, 0.0799, 1.0, 0.0799, 1.0, 0.0948, 1.0, 0.0948, 1.0, 0.0948, 1.0, 0.0948, 1.0, 0.1104, 1.0, 0.1104, 1.0, 0.1104, 1.0, 0.1104, 1.0, 0.1266, 1.0, 0.1266, 1.0, 0.1266, 1.0, 0.1266, 1.0, 0.1431, 1.0, 0.1431, 1.0, 0.1431, 1.0, 0.1431, 1.0, 0.1598, 1.0, 0.1598, 1.0, 0.0, 0.0, 0.0, 0.8402, 0.0, 0.8402, 0.0, 0.0])
me_plane.materials.append(mat_fond)
me_plane.use_remesh_fix_poles = True
me_plane.use_remesh_preserve_attributes = False
me_plane.update()

# ---- objects
ob_cube = bpy.data.objects.new('Cube', me_cube)
ob_light = bpy.data.objects.new('Light', light_light)
ob_camera = bpy.data.objects.new('Camera', cam_camera)
ob_plane = bpy.data.objects.new('Plane', me_plane)
ob_area = bpy.data.objects.new('Area', light_area)

# ---- transforms, parenting, visibility, modifiers, constraints
ob_cube.location = (0.0, 0.0, 1.419)
ob_cube.lock_rotations_4d = False
ob_cube.empty_display_type = 'ARROWS'
ob_cube.lineart.crease_threshold = 0.0
ob_light.location = (3.39, -3.384, 5.904)
ob_light.rotation_euler = (0.6503, 0.05522, 1.866)
ob_light.lock_rotations_4d = False
ob_light.empty_display_type = 'ARROWS'
ob_light.color = (0.0, 0.0, 0.0, 0.0)
ob_light.lineart.crease_threshold = 0.0
ob_camera.location = (15.46, -14.56, 8.315)
ob_camera.rotation_euler = (1.24, -4.651e-08, 0.8149)
ob_camera.lock_rotations_4d = False
ob_camera.empty_display_type = 'ARROWS'
ob_camera.color = (0.0, 0.0, 0.0, 0.0)
ob_camera.display_type = 'WIRE'
ob_camera.lineart.crease_threshold = 0.0
ob_plane.location = (0.0, 0.0, 0.0)
ob_plane.scale = (10.68, 10.68, 10.68)
ob_area.location = (0.0, 0.0, 9.905)

# ---- collection membership
col_collection.objects.link(ob_cube)
col_collection.objects.link(ob_light)
col_collection.objects.link(ob_camera)
col_collection.objects.link(ob_plane)
col_collection.objects.link(ob_area)

# ---- scene / render settings (as saved in the file)
scene.camera = ob_camera
scene.frame_start = 1; scene.frame_end = 250; scene.frame_set(1)
scene.render.engine = 'BLENDER_EEVEE_NEXT'
scene.cycles.use_denoising = False
scene.cycles.samples = 128
scene.cycles.sampling_pattern = 'TABULATED_SOBOL'
scene.cycles.use_adaptive_sampling = False
scene.cycles.use_light_tree = False
scene.eevee.use_gtao = True
scene.eevee.use_raytracing = True
scene.view_settings.view_transform = 'Filmic'
bpy.context.view_layer.update()
